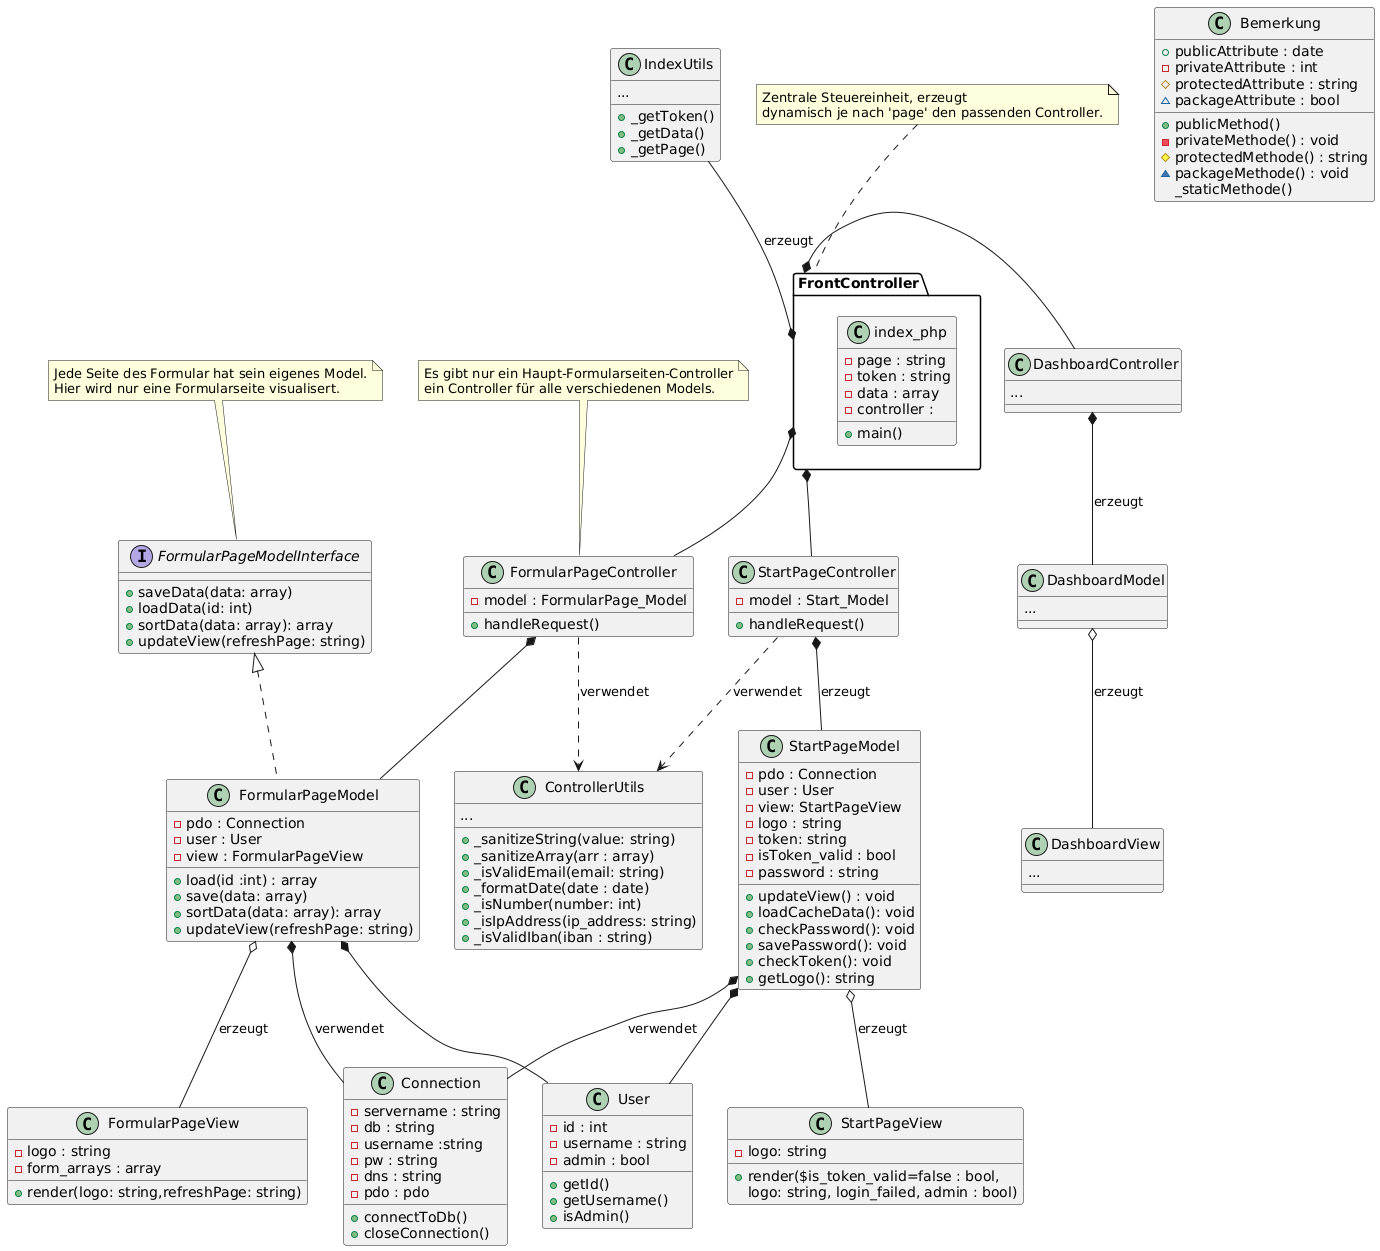

The diagram above was rendered by PlantUML. Its source (embedded in the PNG):
@startuml
interface FormularPageModelInterface {
    + saveData(data: array)
    + loadData(id: int)
    + sortData(data: array): array
    + updateView(refreshPage: string)
}

class FrontController.index_php {
  - page : string
  - token : string
  - data : array
  - controller : 
  + main()
}

class Connection
{
  - servername : string
  - db : string
  - username :string
  - pw : string
  - dns : string
  - pdo : pdo
  + connectToDb()
  + closeConnection()
}


FormularPageModel *-- Connection :verwendet
StartPageModel *-- Connection :verwendet





class StartPageController {
  - model : Start_Model

   + handleRequest()
}

class FormularPageController {
  - model : FormularPage_Model

  + handleRequest()
}

class DashboardController {
...
}



FrontController *-- StartPageController
FrontController *-right- FormularPageController
FrontController *-left- DashboardController




FrontController *-up- IndexUtils : erzeugt
StartPageController *-down- StartPageModel : erzeugt




class ControllerUtils {
  + _sanitizeString(value: string)
  + _sanitizeArray(arr : array)
  + _isValidEmail(email: string)
  + _formatDate(date : date)
  + _isNumber(number: int)
  + _isIpAddress(ip_address: string)
  + _isValidIban(iban : string)
  ...
}

FormularPageController ..> ControllerUtils : verwendet
StartPageController ..> ControllerUtils : verwendet

class IndexUtils {
  + _getToken()
  + _getData()
  + _getPage()
  ...
}

class Bemerkung {
  + publicAttribute : date
  - privateAttribute : int
  # protectedAttribute : string
  ~ packageAttribute : bool
  + publicMethod()
  - privateMethode() : void
  # protectedMethode() : string
  ~ packageMethode() : void
  _staticMethode()
}


class User {
    - id : int
    - username : string
    - admin : bool
    + getId()
    + getUsername()
    + isAdmin()

}

class StartPageModel {
  - pdo : Connection
  - user : User
  - view: StartPageView
  - logo : string
  - token: string
  - isToken_valid : bool
  - password : string
  + updateView() : void
  + loadCacheData(): void
  + checkPassword(): void
  + savePassword(): void
  + checkToken(): void
  + getLogo(): string
  
 
}


class FormularPageModel 
{
  - pdo : Connection
  - user : User
  - view : FormularPageView
  + load(id :int) : array
  + save(data: array)
  + sortData(data: array): array
  + updateView(refreshPage: string)
}

FormularPageController *-- FormularPageModel
FormularPageModel .up.|> FormularPageModelInterface

 class FormularPageView
{
  - logo : string
  - form_arrays : array
  +render(logo: string,refreshPage: string)
}

 FormularPageModel o-down- FormularPageView : erzeugt

class StartPageView
{
  - logo: string
  + render($is_token_valid=false : bool,
            logo: string, login_failed, admin : bool)
}
StartPageModel o-down- StartPageView :erzeugt
class DashboardModel {
  ...
}
class DashboardView {
  ...
}
DashboardController *-down- DashboardModel : erzeugt
DashboardModel o-down- DashboardView : erzeugt

note top of (FormularPageModelInterface)
  Jede Seite des Formular hat sein eigenes Model.
  Hier wird nur eine Formularseite visualisert.
end note

note top of (FormularPageController)
  Es gibt nur ein Haupt-Formularseiten-Controller
  ein Controller für alle verschiedenen Models.
end note

note top of FrontController
  Zentrale Steuereinheit, erzeugt
  dynamisch je nach 'page' den passenden Controller.
end note

StartPageModel *-- User
FormularPageModel *-- User
@enduml